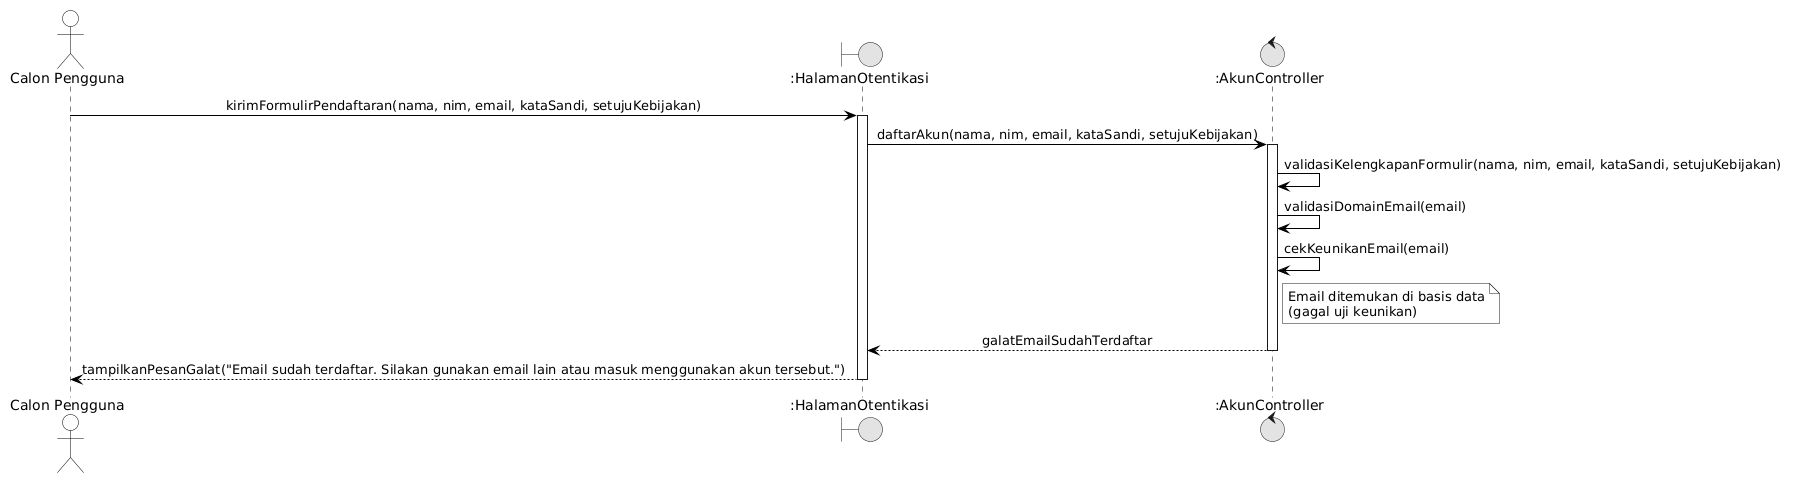

The diagram above was rendered by PlantUML. Its source (embedded in the PNG):
@startuml
skinparam monochrome true
skinparam shadowing false
skinparam defaultFontName Arial
skinparam sequenceMessageAlign center
skinparam backgroundColor #FFFFFF

skinparam participant {
    BackgroundColor #FFFFFF
    BorderColor #000000
}
skinparam actor {
    BackgroundColor #FFFFFF
    BorderColor #000000
}
skinparam sequence {
    LifeLineBackgroundColor #FFFFFF
    LifeLineBorderColor #000000
    ArrowColor #000000
    ActorBorderColor #000000
    ActorBackgroundColor #FFFFFF
    GroupBorderColor #000000
    GroupBackgroundColor #FFFFFF
}

actor "Calon Pengguna" as User
boundary ":HalamanOtentikasi" as UI
control ":AkunController" as Ctrl

User -> UI: kirimFormulirPendaftaran(nama, nim, email, kataSandi, setujuKebijakan)
activate UI
UI -> Ctrl: daftarAkun(nama, nim, email, kataSandi, setujuKebijakan)
activate Ctrl
Ctrl -> Ctrl: validasiKelengkapanFormulir(nama, nim, email, kataSandi, setujuKebijakan)
Ctrl -> Ctrl: validasiDomainEmail(email)
Ctrl -> Ctrl: cekKeunikanEmail(email)
note right of Ctrl: Email ditemukan di basis data\n(gagal uji keunikan)
Ctrl --> UI: galatEmailSudahTerdaftar
deactivate Ctrl
UI --> User: tampilkanPesanGalat("Email sudah terdaftar. Silakan gunakan email lain atau masuk menggunakan akun tersebut.")
deactivate UI
@enduml